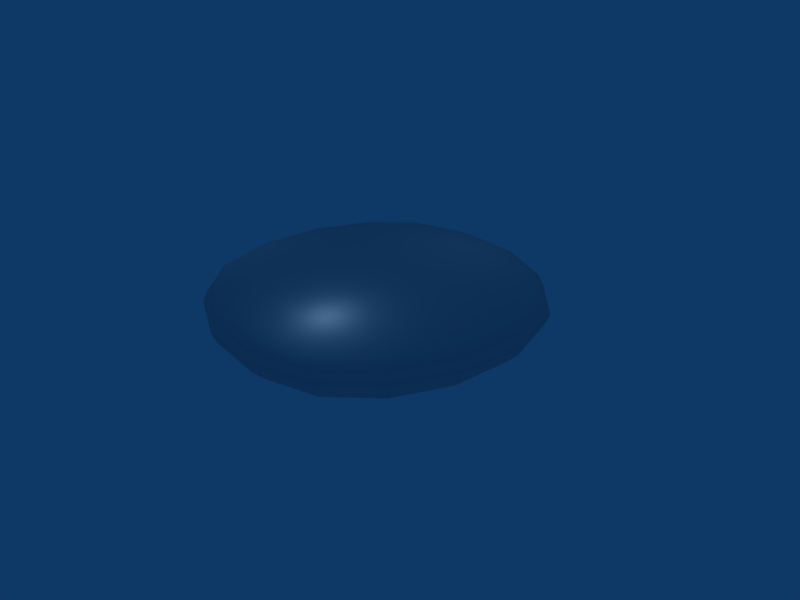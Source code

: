 # Source: jumpme.blend  (saved by Blender 2.49.2; exported with 4.5.12 LTS)
import bpy
from mathutils import Matrix  # noqa: F401  (used for matrix-valued properties, if any)

bpy.ops.wm.read_factory_settings(use_empty=True)
scene = bpy.context.scene
scene.name = 'Scene'

# ---- collections
col_collection_1 = bpy.data.collections.new('Collection 1'); scene.collection.children.link(col_collection_1)

# ---- materials (node trees are filled in below, after node groups)
mat_material = bpy.data.materials.new('Material')
mat_material.alpha_threshold = 0.0
mat_material.roughness = 0.5
mat_material.specular_intensity = 1.0
mat_material.line_color = (0.0, 0.0, 0.0, 1.0)

# ---- material node trees

# ---- world
world_world = bpy.data.worlds.new('World'); scene.world = world_world
world_world.color = (0.05656, 0.2208, 0.4)
world_world.use_sun_shadow = False
world_world.sun_shadow_jitter_overblur = 0.0
world_world.cycles.sampling_method = 'MANUAL'
world_world.cycles.sample_map_resolution = 256

# ---- cameras
cam_camera = bpy.data.cameras.new('Camera')
cam_camera.passepartout_alpha = 0.2
cam_camera.clip_end = 100.0
cam_camera.lens = 35.0
cam_camera.ortho_scale = 7.314
cam_camera.show_passepartout = False
cam_camera.show_safe_areas = True
cam_camera.dof.focus_distance = 0.0
cam_camera.dof.aperture_fstop = 128.0

# ---- lights
light_lamp_001 = bpy.data.lights.new('Lamp.001', 'POINT')
light_lamp_001.transmission_factor = 0.0
light_lamp_001.energy = 100.0
light_lamp_001.shadow_buffer_clip_start = 0.5
light_lamp_001.shadow_soft_size = 1.0
light_lamp_001.shadow_maximum_resolution = 0.006
light_lamp_001.use_absolute_resolution = True
light_lamp_001.cycles.use_multiple_importance_sampling = False
light_lamp = bpy.data.lights.new('Lamp', 'POINT')
light_lamp.transmission_factor = 0.0
light_lamp.energy = 100.0
light_lamp.shadow_buffer_clip_start = 0.5
light_lamp.shadow_soft_size = 1.0
light_lamp.shadow_maximum_resolution = 0.006
light_lamp.use_absolute_resolution = True
light_lamp.cycles.use_multiple_importance_sampling = False
light_spot = bpy.data.lights.new('Spot', 'POINT')
light_spot.transmission_factor = 0.0
light_spot.cutoff_distance = 30.0
light_spot.energy = 100.0
light_spot.shadow_buffer_clip_start = 1.001
light_spot.shadow_soft_size = 1.0
light_spot.shadow_maximum_resolution = 0.006
light_spot.use_absolute_resolution = True
light_spot.cycles.use_multiple_importance_sampling = False

# ---- meshes
me_cube_008 = bpy.data.meshes.new('Cube.008')
me_cube_008.from_pydata([(2.0, 2.0, -1.0), (2.0, -2.0, -1.0), (-2.0, -2.0, -1.0), (-2.0, 2.0, -1.0), (4.0, 4.0, 1.0), (4.0, -4.0, 1.0), (-4.0, -4.0, 1.0), (-4.0, 4.0, 1.0), (-3.6, 3.6, 3.0), (-3.6, -3.6, 3.0), (3.6, -3.6, 3.0), (3.6, 3.6, 3.0)], [], [(0, 1, 2, 3), (0, 4, 5, 1), (1, 5, 6, 2), (2, 6, 7, 3), (4, 0, 3, 7), (4, 7, 8, 11), (7, 6, 9, 8), (6, 5, 10, 9), (5, 4, 11, 10), (11, 8, 9, 10)])
me_cube_008.polygons.foreach_set('use_smooth', [True] * 10)
_uv = me_cube_008.uv_layers.new(name='UVTex')
_uv.uv.foreach_set('vector', [1.5, 1.5, 1.5, -0.5, -0.5, -0.5, -0.5, 1.5, 1.5, 1.5, 2.5, 2.5, 2.5, -1.5, 1.5, -0.5, 1.5, -0.5, 2.5, -1.5, -1.5, -1.5, -0.5, -0.5, -0.5, -0.5, -1.5, -1.5, -1.5, 2.5, -0.5, 1.5, 2.5, 2.5, 1.5, 1.5, -0.5, 1.5, -1.5, 2.5, 4.5, 4.5, -3.5, 4.5, -3.1, 4.1, 4.1, 4.1, -3.5, 4.5, -3.5, -3.5, -3.1, -3.1, -3.1, 4.1, -3.5, -3.5, 4.5, -3.5, 4.1, -3.1, -3.1, -3.1, 4.5, -3.5, 4.5, 4.5, 4.1, 4.1, 4.1, -3.1, 4.1, 4.1, -3.1, 4.1, -3.1, -3.1, 4.1, -3.1])
me_cube_008.materials.append(mat_material)
me_cube_008.use_remesh_preserve_volume = False
me_cube_008.use_remesh_preserve_attributes = False
me_cube_008.use_mirror_vertex_groups = False
me_cube_008.update()

# ---- objects
ob_lamp_002 = bpy.data.objects.new('Lamp.002', light_lamp_001)
ob_lamp_001 = bpy.data.objects.new('Lamp.001', light_lamp)
ob_cube = bpy.data.objects.new('Cube', me_cube_008)
ob_lamp = bpy.data.objects.new('Lamp', light_spot)
ob_camera = bpy.data.objects.new('Camera', cam_camera)

# ---- transforms, parenting, visibility, modifiers, constraints
ob_lamp_002.location = (7.0, 6.0, 8.0)
ob_lamp_002.lock_rotations_4d = False
ob_lamp_002.empty_display_type = 'ARROWS'
ob_lamp_002.lineart.crease_threshold = 0.0
ob_lamp_001.location = (-10.0, 0.0, 14.0)
ob_lamp_001.lock_rotations_4d = False
ob_lamp_001.empty_display_type = 'ARROWS'
ob_lamp_001.lineart.crease_threshold = 0.0
ob_cube.location = (0.0, 0.0, 0.0)
ob_cube.scale = (4.0, 4.0, 2.0)
ob_cube.lock_rotations_4d = False
ob_cube.empty_display_type = 'ARROWS'
ob_cube.lineart.crease_threshold = 0.0
_m = ob_cube.modifiers.new('Subsurf', 'SUBSURF')
_m.uv_smooth = 'PRESERVE_CORNERS'
_m.quality = 2
_m.levels = 2
_m.show_only_control_edges = False
ob_lamp.location = (9.076, -12.99, 12.9)
ob_lamp.rotation_euler = (0.6503, 0.05522, 1.866)
ob_lamp.lock_rotations_4d = False
ob_lamp.empty_display_type = 'ARROWS'
ob_lamp.color = (0.0, 0.0, 0.0, 0.0)
ob_lamp.lineart.crease_threshold = 0.0
ob_camera.location = (24.88, 50.97, 30.57)
ob_camera.rotation_euler = (1.109, 0.01082, 2.648)
ob_camera.scale = (5.72, 5.72, 5.72)
ob_camera.lock_rotations_4d = False
ob_camera.empty_display_type = 'ARROWS'
ob_camera.color = (0.0, 0.0, 0.0, 0.0)
ob_camera.display_type = 'WIRE'
ob_camera.lineart.crease_threshold = 0.0

# ---- collection membership
col_collection_1.objects.link(ob_lamp_002)
col_collection_1.objects.link(ob_lamp_001)
col_collection_1.objects.link(ob_cube)
col_collection_1.objects.link(ob_lamp)
col_collection_1.objects.link(ob_camera)

# ---- scene / render settings (as saved in the file)
scene.camera = ob_camera
scene.frame_start = 1; scene.frame_end = 250; scene.frame_set(1)
scene.render.engine = 'BLENDER_EEVEE_NEXT'
scene.render.image_settings.file_format = 'JPEG'
scene.render.image_settings.color_mode = 'RGB'
scene.render.image_settings.compression = 90
scene.render.resolution_x = 800
scene.render.resolution_y = 600
scene.render.pixel_aspect_x = 100.0
scene.render.pixel_aspect_y = 100.0
scene.render.fps = 25
scene.render.dither_intensity = 0.0
scene.render.use_compositing = False
scene.render.use_sequencer = False
scene.render.bake_margin = 2
scene.render.bake_bias = 0.0
scene.render.use_stamp_time = False
scene.render.use_stamp_date = False
scene.render.use_stamp_frame = False
scene.render.use_stamp_camera = False
scene.render.use_stamp_scene = False
scene.render.use_stamp_filename = False
scene.render.use_stamp_render_time = False
scene.render.stamp_font_size = 0
scene.cycles.use_denoising = False
scene.cycles.samples = 10
scene.cycles.sampling_pattern = 'TABULATED_SOBOL'
scene.cycles.light_sampling_threshold = 0.0
scene.cycles.use_adaptive_sampling = False
scene.cycles.use_light_tree = False
scene.cycles.blur_glossy = 0.0
scene.cycles.volume_bounces = 1
scene.cycles.pixel_filter_type = 'GAUSSIAN'
scene.cycles.sample_clamp_indirect = 0.0
scene.view_settings.view_transform = 'Raw'
bpy.context.view_layer.update()
